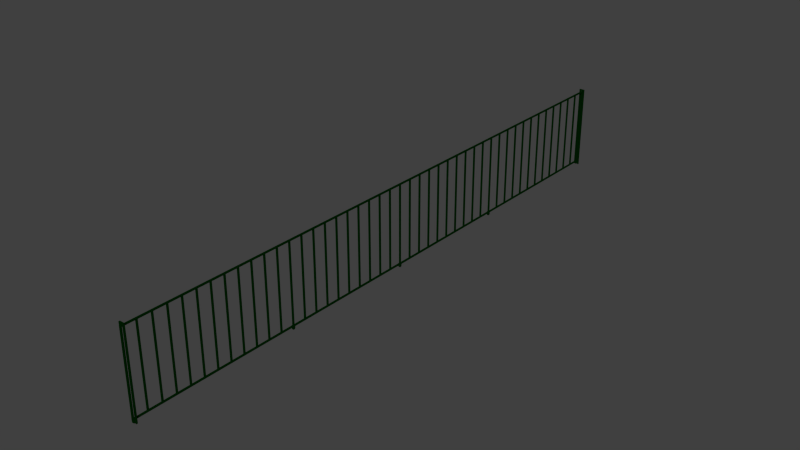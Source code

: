 # Source: controle_point_door.blend  (saved by Blender 2.79.0; exported with 4.5.12 LTS)
import bpy
from mathutils import Matrix  # noqa: F401  (used for matrix-valued properties, if any)

bpy.ops.wm.read_factory_settings(use_empty=True)
scene = bpy.context.scene
scene.name = 'Scene'

# ---- collections
col_collection_1 = bpy.data.collections.new('Collection 1'); scene.collection.children.link(col_collection_1)

# ---- materials (node trees are filled in below, after node groups)
mat_material = bpy.data.materials.new('Material')
mat_material.alpha_threshold = 0.0
mat_material.use_transparent_shadow = False
mat_material.diffuse_color = (0.0, 0.01467, 0.0003495, 1.0)
mat_material.roughness = 0.5
mat_material.line_color = (0.0, 0.0, 0.0, 1.0)

# ---- material node trees

# ---- world
world_world = bpy.data.worlds.new('World'); scene.world = world_world
world_world.color = (0.05088, 0.05088, 0.05088)
world_world.use_sun_shadow = False
world_world.sun_shadow_jitter_overblur = 0.0
world_world.cycles.sampling_method = 'NONE'
world_world.cycles.sample_map_resolution = 256

# ---- meshes
me_cube_004 = bpy.data.meshes.new('Cube.004')
me_cube_004.from_pydata([(-0.045, 10.95, 0.0), (0.045, 10.95, 0.0), (-0.045, 10.95, 3.07), (0.045, 10.95, 3.07), (-0.095, 10.95, 3.07), (0.095, 10.95, 3.07), (-0.095, 10.95, -9.537e-07), (0.095, 10.95, -9.537e-07), (-0.045, 11.0, 0.0), (0.045, 11.0, 0.0), (-0.045, 11.0, 3.07), (0.045, 11.0, 3.07), (-0.095, 11.0, 3.07), (0.095, 11.0, 3.07), (-0.095, 11.0, 0.0), (0.095, 11.0, 0.0), (-0.095, 11.0, 3.12), (0.095, 11.0, 3.12), (-0.045, 11.0, 3.12), (0.045, 11.0, 3.12), (-0.095, 10.95, 3.12), (0.095, 10.95, 3.12), (-0.045, 10.95, 3.12), (0.045, 10.95, 3.12)], [], [(0, 2, 4, 6), (5, 3, 1, 7), (8, 14, 12, 10), (13, 15, 9, 11), (0, 8, 10, 2), (11, 9, 1, 3), (4, 12, 14, 6), (15, 13, 5, 7), (10, 12, 16, 18), (17, 13, 11, 19), (12, 4, 20, 16), (21, 5, 13, 17), (4, 2, 22, 20), (23, 3, 5, 21), (16, 20, 22, 18), (23, 21, 17, 19), (22, 23, 19, 18), (18, 19, 11, 10), (10, 11, 3, 2), (2, 3, 23, 22)])
me_cube_004.materials.append(mat_material)
me_cube_004.use_remesh_preserve_volume = False
me_cube_004.use_remesh_preserve_attributes = False
me_cube_004.use_mirror_vertex_groups = False
me_cube_004.update()
me_circle_001 = bpy.data.meshes.new('Circle.001')
me_circle_001.from_pydata([(-5.078, 0.1, -0.025), (5.022, 0.1, -0.025), (-5.078, 0.1, 0.025), (5.022, 0.1, 0.025), (-5.065, -0.02, -0.025), (5.01, -0.02, -0.025), (-5.065, -0.02, 0.025), (5.01, -0.02, 0.025), (-4.99, -0.02, -0.025), (4.935, -0.02, -0.025), (-4.99, -0.02, 0.025), (4.935, -0.02, 0.025), (-4.978, 0.1, -0.025), (4.922, 0.1, -0.025), (-4.978, 0.1, 0.025), (4.922, 0.1, 0.025), (-5.078, 0.1, -0.035), (5.022, 0.1, -0.035), (-5.078, 0.1, 0.035), (5.022, 0.1, 0.035), (-5.065, -0.02, -0.035), (5.01, -0.02, -0.035), (-5.065, -0.02, 0.035), (5.01, -0.02, 0.035), (-4.99, -0.02, -0.035), (4.935, -0.02, -0.035), (-4.99, -0.02, 0.035), (4.935, -0.02, 0.035), (-4.978, 0.1, -0.035), (4.922, 0.1, -0.035), (-4.978, 0.1, 0.035), (4.922, 0.1, 0.035), (-5.028, 0.05, -0.025), (4.972, 0.05, -0.025), (-4.999, 0.04045, -0.025), (4.943, 0.04045, -0.025), (-4.98, 0.01545, -0.025), (4.925, 0.01545, -0.025), (-4.98, -0.01545, -0.025), (4.925, -0.01545, -0.025), (-4.999, -0.04045, -0.025), (4.943, -0.04045, -0.025), (-5.028, -0.05, -0.025), (4.972, -0.05, -0.025), (-5.057, -0.04045, -0.025), (5.002, -0.04045, -0.025), (-5.075, -0.01545, -0.025), (5.02, -0.01545, -0.025), (-5.075, 0.01545, -0.025), (5.02, 0.01545, -0.025), (-5.057, 0.04045, -0.025), (5.002, 0.04045, -0.025), (-5.057, 0.04045, 0.025), (5.002, 0.04045, 0.025), (-5.075, 0.01545, 0.025), (5.02, 0.01545, 0.025), (-5.075, -0.01545, 0.025), (5.02, -0.01545, 0.025), (-5.057, -0.04045, 0.025), (5.002, -0.04045, 0.025), (-5.028, -0.05, 0.025), (4.972, -0.05, 0.025), (-4.999, -0.04045, 0.025), (4.943, -0.04045, 0.025), (-4.98, -0.01545, 0.025), (4.925, -0.01545, 0.025), (-4.98, 0.01545, 0.025), (4.925, 0.01545, 0.025), (-4.999, 0.04045, 0.025), (4.943, 0.04045, 0.025), (-5.028, 0.05, 0.025), (4.972, 0.05, 0.025), (-5.028, 2.235e-08, 0.025), (4.972, 2.235e-08, 0.025), (-5.028, 1.863e-08, -0.025), (4.972, 1.863e-08, -0.025), (-11.05, 0.1, -0.025), (11.0, 0.1, -0.025), (-11.05, 0.1, 0.025), (11.0, 0.1, 0.025), (-11.04, -0.02, -0.025), (10.99, -0.02, -0.025), (-11.04, -0.02, 0.025), (10.99, -0.02, 0.025), (-10.96, -0.02, -0.025), (10.91, -0.02, -0.025), (-10.96, -0.02, 0.025), (10.91, -0.02, 0.025), (-10.95, 0.1, -0.025), (10.9, 0.1, -0.025), (-10.95, 0.1, 0.025), (10.9, 0.1, 0.025), (-11.05, 0.1, -0.035), (11.0, 0.1, -0.035), (-11.05, 0.1, 0.035), (11.0, 0.1, 0.035), (-11.04, -0.02, -0.035), (10.99, -0.02, -0.035), (-11.04, -0.02, 0.035), (10.99, -0.02, 0.035), (-10.96, -0.02, -0.035), (10.91, -0.02, -0.035), (-10.96, -0.02, 0.035), (10.91, -0.02, 0.035), (-10.95, 0.1, -0.035), (10.9, 0.1, -0.035), (-10.95, 0.1, 0.035), (10.9, 0.1, 0.035), (-11.0, 0.05, -0.025), (10.95, 0.05, -0.025), (-10.97, 0.04045, -0.025), (10.92, 0.04045, -0.025), (-10.95, 0.01545, -0.025), (10.9, 0.01545, -0.025), (-10.95, -0.01545, -0.025), (10.9, -0.01545, -0.025), (-10.97, -0.04045, -0.025), (10.92, -0.04045, -0.025), (-11.0, -0.05, -0.025), (10.95, -0.05, -0.025), (-11.03, -0.04045, -0.025), (10.98, -0.04045, -0.025), (-11.05, -0.01545, -0.025), (11.0, -0.01545, -0.025), (-11.05, 0.01545, -0.025), (11.0, 0.01545, -0.025), (-11.03, 0.04045, -0.025), (10.98, 0.04045, -0.025), (-11.03, 0.04045, 0.025), (10.98, 0.04045, 0.025), (-11.05, 0.01545, 0.025), (11.0, 0.01545, 0.025), (-11.05, -0.01545, 0.025), (11.0, -0.01545, 0.025), (-11.03, -0.04045, 0.025), (10.98, -0.04045, 0.025), (-11.0, -0.05, 0.025), (10.95, -0.05, 0.025), (-10.97, -0.04045, 0.025), (10.92, -0.04045, 0.025), (-10.95, -0.01545, 0.025), (10.9, -0.01545, 0.025), (-10.95, 0.01545, 0.025), (10.9, 0.01545, 0.025), (-10.97, 0.04045, 0.025), (10.92, 0.04045, 0.025), (-11.0, 0.05, 0.025), (10.95, 0.05, 0.025), (-11.0, 2.235e-08, 0.025), (10.95, 2.235e-08, 0.025), (-11.0, 1.863e-08, -0.025), (10.95, 1.863e-08, -0.025), (-0.07808, 0.1, -0.025), (-0.07808, 0.1, 0.025), (-0.06558, -0.02, -0.025), (-0.06558, -0.02, 0.025), (0.009417, -0.02, -0.025), (0.009417, -0.02, 0.025), (0.02192, 0.1, -0.025), (0.02192, 0.1, 0.025), (-0.07808, 0.1, -0.035), (-0.07808, 0.1, 0.035), (-0.06558, -0.02, -0.035), (-0.06558, -0.02, 0.035), (0.009417, -0.02, -0.035), (0.009417, -0.02, 0.035), (0.02192, 0.1, -0.035), (0.02192, 0.1, 0.035), (-0.02808, 0.05, -0.025), (0.001307, 0.04045, -0.025), (0.01947, 0.01545, -0.025), (0.01947, -0.01545, -0.025), (0.001307, -0.04045, -0.025), (-0.02808, -0.05, -0.025), (-0.05747, -0.04045, -0.025), (-0.07564, -0.01545, -0.025), (-0.07564, 0.01545, -0.025), (-0.05747, 0.04045, -0.025), (-0.05747, 0.04045, 0.025), (-0.07564, 0.01545, 0.025), (-0.07564, -0.01545, 0.025), (-0.05747, -0.04045, 0.025), (-0.02808, -0.05, 0.025), (0.001307, -0.04045, 0.025), (0.01947, -0.01545, 0.025), (0.01947, 0.01545, 0.025), (0.001307, 0.04045, 0.025), (-0.02808, 0.05, 0.025), (-0.02808, 2.421e-08, 0.025), (-0.02808, 1.863e-08, -0.025)], [], [(16, 0, 12, 28), (13, 1, 17, 29), (14, 2, 18, 30), (19, 3, 15, 31), (0, 16, 20, 4), (21, 17, 1, 5), (22, 18, 2, 6), (3, 19, 23, 7), (24, 8, 4, 20), (5, 9, 25, 21), (6, 10, 26, 22), (27, 11, 7, 23), (28, 12, 8, 24), (9, 13, 29, 25), (10, 14, 30, 26), (31, 15, 11, 27), (12, 0, 4, 8), (5, 1, 13, 9), (6, 2, 14, 10), (15, 3, 7, 11), (28, 24, 20, 16), (21, 25, 29, 17), (22, 26, 30, 18), (31, 27, 23, 19), (70, 32, 50, 52), (51, 33, 71, 53), (50, 48, 54, 52), (55, 49, 51, 53), (48, 46, 56, 54), (57, 47, 49, 55), (46, 44, 58, 56), (59, 45, 47, 57), (44, 42, 60, 58), (61, 43, 45, 59), (42, 40, 62, 60), (63, 41, 43, 61), (40, 38, 64, 62), (65, 39, 41, 63), (38, 36, 66, 64), (67, 37, 39, 65), (36, 34, 68, 66), (69, 35, 37, 67), (34, 32, 70, 68), (71, 33, 35, 69), (68, 70, 72), (73, 71, 69), (66, 68, 72), (73, 69, 67), (64, 66, 72), (73, 67, 65), (62, 64, 72), (73, 65, 63), (60, 62, 72), (73, 63, 61), (58, 60, 72), (73, 61, 59), (56, 58, 72), (73, 59, 57), (54, 56, 72), (73, 57, 55), (52, 54, 72), (73, 55, 53), (52, 72, 70), (71, 73, 53), (32, 74, 50), (51, 75, 33), (48, 50, 74), (75, 51, 49), (46, 48, 74), (75, 49, 47), (44, 46, 74), (75, 47, 45), (42, 44, 74), (75, 45, 43), (40, 42, 74), (75, 43, 41), (38, 40, 74), (75, 41, 39), (36, 38, 74), (75, 39, 37), (34, 36, 74), (75, 37, 35), (32, 34, 74), (75, 35, 33), (92, 76, 88, 104), (89, 77, 93, 105), (90, 78, 94, 106), (95, 79, 91, 107), (76, 92, 96, 80), (97, 93, 77, 81), (98, 94, 78, 82), (79, 95, 99, 83), (100, 84, 80, 96), (81, 85, 101, 97), (82, 86, 102, 98), (103, 87, 83, 99), (104, 88, 84, 100), (85, 89, 105, 101), (86, 90, 106, 102), (107, 91, 87, 103), (88, 76, 80, 84), (81, 77, 89, 85), (82, 78, 90, 86), (91, 79, 83, 87), (104, 100, 96, 92), (97, 101, 105, 93), (98, 102, 106, 94), (107, 103, 99, 95), (146, 108, 126, 128), (127, 109, 147, 129), (126, 124, 130, 128), (131, 125, 127, 129), (124, 122, 132, 130), (133, 123, 125, 131), (122, 120, 134, 132), (135, 121, 123, 133), (120, 118, 136, 134), (137, 119, 121, 135), (118, 116, 138, 136), (139, 117, 119, 137), (116, 114, 140, 138), (141, 115, 117, 139), (114, 112, 142, 140), (143, 113, 115, 141), (112, 110, 144, 142), (145, 111, 113, 143), (110, 108, 146, 144), (147, 109, 111, 145), (144, 146, 148), (149, 147, 145), (142, 144, 148), (149, 145, 143), (140, 142, 148), (149, 143, 141), (138, 140, 148), (149, 141, 139), (136, 138, 148), (149, 139, 137), (134, 136, 148), (149, 137, 135), (132, 134, 148), (149, 135, 133), (130, 132, 148), (149, 133, 131), (128, 130, 148), (149, 131, 129), (128, 148, 146), (147, 149, 129), (108, 150, 126), (127, 151, 109), (124, 126, 150), (151, 127, 125), (122, 124, 150), (151, 125, 123), (120, 122, 150), (151, 123, 121), (118, 120, 150), (151, 121, 119), (116, 118, 150), (151, 119, 117), (114, 116, 150), (151, 117, 115), (112, 114, 150), (151, 115, 113), (110, 112, 150), (151, 113, 111), (108, 110, 150), (151, 111, 109), (160, 152, 158, 166), (159, 153, 161, 167), (152, 160, 162, 154), (163, 161, 153, 155), (164, 156, 154, 162), (155, 157, 165, 163), (166, 158, 156, 164), (157, 159, 167, 165), (158, 152, 154, 156), (155, 153, 159, 157), (166, 164, 162, 160), (163, 165, 167, 161), (187, 168, 177, 178), (177, 176, 179, 178), (176, 175, 180, 179), (175, 174, 181, 180), (174, 173, 182, 181), (173, 172, 183, 182), (172, 171, 184, 183), (171, 170, 185, 184), (170, 169, 186, 185), (169, 168, 187, 186), (186, 187, 188), (185, 186, 188), (184, 185, 188), (183, 184, 188), (182, 183, 188), (181, 182, 188), (180, 181, 188), (179, 180, 188), (178, 179, 188), (178, 188, 187), (168, 189, 177), (176, 177, 189), (175, 176, 189), (174, 175, 189), (173, 174, 189), (172, 173, 189), (171, 172, 189), (170, 171, 189), (169, 170, 189), (168, 169, 189)])
me_circle_001.polygons.foreach_set('use_smooth', [0, 0, 0, 0, 0, 0, 0, 0, 0, 0, 0, 0, 0, 0, 0, 0, 0, 0, 0, 0, 0, 0, 0, 0, 1, 1, 1, 1, 1, 1, 1, 1, 1, 1, 1, 1, 1, 1, 1, 1, 1, 1, 1, 1, 1, 1, 1, 1, 1, 1, 1, 1, 1, 1, 1, 1, 1, 1, 1, 1, 1, 1, 1, 1, 1, 1, 1, 1, 1, 1, 1, 1, 1, 1, 1, 1, 1, 1, 1, 1, 1, 1, 1, 1, 0, 0, 0, 0, 0, 0, 0, 0, 0, 0, 0, 0, 0, 0, 0, 0, 0, 0, 0, 0, 0, 0, 0, 0, 1, 1, 1, 1, 1, 1, 1, 1, 1, 1, 1, 1, 1, 1, 1, 1, 1, 1, 1, 1, 1, 1, 1, 1, 1, 1, 1, 1, 1, 1, 1, 1, 1, 1, 1, 1, 1, 1, 1, 1, 1, 1, 1, 1, 1, 1, 1, 1, 1, 1, 1, 1, 1, 1, 1, 1, 1, 1, 1, 1, 0, 0, 0, 0, 0, 0, 0, 0, 0, 0, 0, 0, 1, 1, 1, 1, 1, 1, 1, 1, 1, 1, 1, 1, 1, 1, 1, 1, 1, 1, 1, 1, 1, 1, 1, 1, 1, 1, 1, 1, 1, 1])
me_circle_001.materials.append(mat_material)
me_circle_001.use_remesh_preserve_volume = False
me_circle_001.use_remesh_preserve_attributes = False
me_circle_001.use_mirror_vertex_groups = False
me_circle_001.update()
me_cube_002 = bpy.data.meshes.new('Cube.002')
me_cube_002.from_pydata([(0.025, 0.05, -0.875), (0.025, 0.05, 1.975), (-0.025, 0.05, 1.975), (-0.025, 0.05, -0.875), (0.025, 0.1, -0.875), (0.025, 0.1, 1.975), (-0.025, 0.1, 1.975), (-0.025, 0.1, -0.875)], [], [(0, 1, 2, 3), (4, 7, 6, 5), (0, 4, 5, 1), (2, 6, 7, 3)])
me_cube_002.materials.append(mat_material)
me_cube_002.use_remesh_preserve_volume = False
me_cube_002.use_remesh_preserve_attributes = False
me_cube_002.use_mirror_vertex_groups = False
me_cube_002.update()
me_cube_001 = bpy.data.meshes.new('Cube.001')
me_cube_001.from_pydata([(0.025, 11.0, -0.025), (0.025, -11.05, -0.025), (-0.025, -11.05, -0.025), (-0.025, 11.0, -0.025), (0.025, 11.0, 0.025), (0.025, -11.05, 0.025), (-0.025, -11.05, 0.025), (-0.025, 11.0, 0.025)], [], [(0, 1, 2, 3), (4, 7, 6, 5), (0, 4, 5, 1), (1, 5, 6, 2), (2, 6, 7, 3), (4, 0, 3, 7)])
me_cube_001.materials.append(mat_material)
me_cube_001.use_remesh_preserve_volume = False
me_cube_001.use_remesh_preserve_attributes = False
me_cube_001.use_mirror_vertex_groups = False
me_cube_001.update()
me_cube = bpy.data.meshes.new('Cube')
me_cube.from_pydata([(0.025, 11.0, -0.025), (0.025, -11.05, -0.025), (-0.025, -11.05, -0.025), (-0.025, 11.0, -0.025), (0.025, 11.0, 0.025), (0.025, -11.05, 0.025), (-0.025, -11.05, 0.025), (-0.025, 11.0, 0.025)], [], [(0, 1, 2, 3), (4, 7, 6, 5), (0, 4, 5, 1), (1, 5, 6, 2), (2, 6, 7, 3), (4, 0, 3, 7)])
me_cube.materials.append(mat_material)
me_cube.use_remesh_preserve_volume = False
me_cube.use_remesh_preserve_attributes = False
me_cube.use_mirror_vertex_groups = False
me_cube.update()

# ---- objects
ob_cube_003 = bpy.data.objects.new('Cube.003', me_cube_004)
ob_circle = bpy.data.objects.new('Circle', me_circle_001)
ob_cube_002 = bpy.data.objects.new('Cube.002', me_cube_002)
ob_cube_001 = bpy.data.objects.new('Cube.001', me_cube_001)
ob_cube = bpy.data.objects.new('Cube', me_cube)

# ---- transforms, parenting, visibility, modifiers, constraints
ob_cube_003.location = (0.0, 0.0, 0.0)
ob_cube_003.lock_rotations_4d = False
ob_cube_003.empty_display_type = 'ARROWS'
ob_cube_003.lineart.crease_threshold = 0.0
_m = ob_cube_003.modifiers.new('Mirror', 'MIRROR')
_m.use_axis = (False, True, False)
ob_circle.location = (0.0, 0.0, 0.05)
ob_circle.rotation_euler = (1.571, -0.0, 1.571)
ob_circle.lineart.crease_threshold = 0.0
ob_cube_002.location = (1.133e-18, 10.9, 1.025)
ob_cube_002.lock_rotations_4d = False
ob_cube_002.empty_display_type = 'ARROWS'
ob_cube_002.lineart.crease_threshold = 0.0
_m = ob_cube_002.modifiers.new('Array', 'ARRAY')
_m.count = 45
_m.constant_offset_displace = (0.0, 0.0, 0.0)
_m.relative_offset_displace = (0.0, -10.0, 0.0)
ob_cube_001.location = (1.133e-18, -0.000319, 3.025)
ob_cube_001.lock_rotations_4d = False
ob_cube_001.empty_display_type = 'ARROWS'
ob_cube_001.lineart.crease_threshold = 0.0
ob_cube.location = (1.133e-18, -0.000319, 0.125)
ob_cube.lock_rotations_4d = False
ob_cube.empty_display_type = 'ARROWS'
ob_cube.lineart.crease_threshold = 0.0

# ---- collection membership
col_collection_1.objects.link(ob_cube_003)
col_collection_1.objects.link(ob_circle)
col_collection_1.objects.link(ob_cube_002)
col_collection_1.objects.link(ob_cube_001)
col_collection_1.objects.link(ob_cube)

# ---- scene / render settings (as saved in the file)
scene.frame_start = 1; scene.frame_end = 250; scene.frame_set(1)
scene.render.engine = 'BLENDER_EEVEE_NEXT'
scene.render.image_settings.color_mode = 'RGB'
scene.render.image_settings.compression = 90
scene.render.resolution_percentage = 50
scene.render.dither_intensity = 0.0
scene.render.bake_margin = 2
scene.render.bake_bias = 0.0
scene.cycles.use_denoising = False
scene.cycles.samples = 10
scene.cycles.sampling_pattern = 'TABULATED_SOBOL'
scene.cycles.light_sampling_threshold = 0.0
scene.cycles.use_adaptive_sampling = False
scene.cycles.use_light_tree = False
scene.cycles.blur_glossy = 0.0
scene.cycles.volume_bounces = 1
scene.cycles.pixel_filter_type = 'GAUSSIAN'
scene.cycles.sample_clamp_indirect = 0.0
scene.view_settings.view_transform = 'Standard'
bpy.context.view_layer.update()

# ---- added for rendering (the .blend has no active camera and no usable light): camera, sun
cam_auto = bpy.data.cameras.new('AutoCamera')
cam_auto.lens = 50.0
cam_auto.sensor_width = 36.0
cam_auto.clip_end = 1000.0
ob_auto_camera = bpy.data.objects.new('AutoCamera', cam_auto)
scene.collection.objects.link(ob_auto_camera)
ob_auto_camera.location = (20.6079, -24.7538, 18.0463)
ob_auto_camera.rotation_euler = (1.09748, -7.21219e-08, 0.694738)
scene.camera = ob_auto_camera
light_auto_sun = bpy.data.lights.new('AutoSun', 'SUN')
light_auto_sun.energy = 3.0
light_auto_sun.angle = 0.0523599
ob_auto_sun = bpy.data.objects.new('AutoSun', light_auto_sun)
scene.collection.objects.link(ob_auto_sun)
ob_auto_sun.rotation_euler = (0.872665, 0.174533, 0.523599)
bpy.context.view_layer.update()
